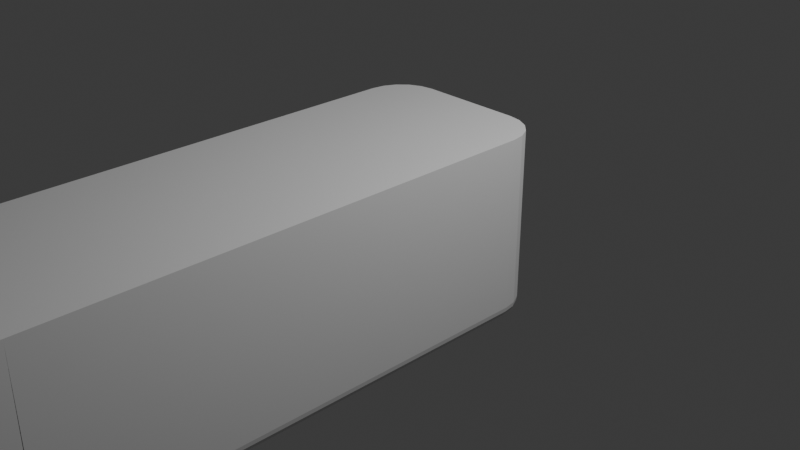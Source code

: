 # Source: Lock_Part_Man.blend  (saved by Blender 4.4.30; exported with 4.5.12 LTS)
import bpy
from mathutils import Matrix  # noqa: F401  (used for matrix-valued properties, if any)

bpy.ops.wm.read_factory_settings(use_empty=True)
scene = bpy.context.scene
scene.name = 'Scene'

# ---- collections
col_collection = bpy.data.collections.new('Collection'); scene.collection.children.link(col_collection)

# ---- materials (node trees are filled in below, after node groups)
mat_material = bpy.data.materials.new('Material')
mat_material.alpha_threshold = 0.0
mat_material.roughness = 0.5
mat_material.line_color = (0.0, 0.0, 0.0, 1.0)

# ---- material node trees
mat_material.use_nodes = True; mat_material.node_tree.nodes.clear()
_N = mat_material.node_tree.nodes; _L = mat_material.node_tree.links
n0 = _N.new('ShaderNodeOutputMaterial'); n0.name = 'Material Output'; n0.location = (300, 300)
n1 = _N.new('ShaderNodeBsdfPrincipled'); n1.name = 'Principled BSDF'; n1.location = (10, 300)
n1.inputs[3].default_value = 1.45
_L.new(n1.outputs[0], n0.inputs[0])
n0.is_active_output = True

# ---- world
world_world = bpy.data.worlds.new('World'); scene.world = world_world
world_world.use_nodes = True; world_world.node_tree.nodes.clear()
_N = world_world.node_tree.nodes; _L = world_world.node_tree.links
n0 = _N.new('ShaderNodeOutputWorld'); n0.name = 'World Output'; n0.location = (300, 300)
n1 = _N.new('ShaderNodeBackground'); n1.name = 'Background'; n1.location = (10, 300)
n1.inputs[0].default_value = (0.05088, 0.05088, 0.05088, 1.0)
_L.new(n1.outputs[0], n0.inputs[0])
n0.is_active_output = True
world_world.color = (0.05088, 0.05088, 0.05088)
world_world.sun_shadow_jitter_overblur = 0.0

# ---- cameras
cam_camera = bpy.data.cameras.new('Camera')
cam_camera.clip_end = 100.0
cam_camera.ortho_scale = 7.314

# ---- lights
light_light = bpy.data.lights.new('Light', 'POINT')
light_light.energy = 1000.0
light_light.shadow_soft_size = 0.1

# ---- meshes
me_cube = bpy.data.meshes.new('Cube')
me_cube.from_pydata([(1.0, -4.55, 1.0), (-1.0, -4.549, 1.0), (-1.0, -4.544, -0.6675), (1.0, -4.545, -0.6675), (1.0, 0.5568, 1.0), (0.5568, 1.0, 1.0), (0.9783, 0.6937, 1.0), (0.9153, 0.8173, 1.0), (0.8173, 0.9153, 1.0), (0.6937, 0.9783, 1.0), (-0.5568, 1.0, 1.0), (-1.0, 0.5568, 1.0), (-0.6937, 0.9783, 1.0), (-0.8173, 0.9153, 1.0), (-0.9153, 0.8173, 1.0), (-0.9783, 0.6937, 1.0), (0.8389, -4.554, -1.0), (1.0, -4.554, -0.8389), (1.0, -4.554, -0.8389), (0.8887, -4.554, -0.9921), (0.9336, -4.554, -0.9692), (0.9692, -4.554, -0.9336), (0.9921, -4.554, -0.8887), (-1.0, -4.554, -0.8389), (-0.8389, -4.554, -1.0), (-1.0, -4.554, -0.8389), (-0.9921, -4.554, -0.8887), (-0.9692, -4.554, -0.9336), (-0.9336, -4.554, -0.9692), (-0.8887, -4.554, -0.9921), (0.5441, 0.8389, -1.0), (0.5568, 1.0, -0.8389), (0.548, 0.8887, -0.9921), (0.5515, 0.9336, -0.9692), (0.5543, 0.9692, -0.9336), (0.5561, 0.9921, -0.8887), (0.8389, 0.5441, -1.0), (1.0, 0.5568, -0.8389), (0.8887, 0.548, -0.9921), (0.9336, 0.5515, -0.9692), (0.9692, 0.5543, -0.9336), (0.9921, 0.5561, -0.8887), (0.6433, 0.8232, -1.0), (0.6937, 0.9783, -0.8389), (0.6589, 0.8711, -0.9921), (0.673, 0.9144, -0.9692), (0.6841, 0.9487, -0.9336), (0.6913, 0.9707, -0.8887), (0.7214, 0.7834, -1.0), (0.8173, 0.9153, -0.8389), (0.7511, 0.8242, -0.9921), (0.7778, 0.861, -0.9692), (0.799, 0.8902, -0.9336), (0.8126, 0.9089, -0.8887), (0.7834, 0.7214, -1.0), (0.9153, 0.8173, -0.8389), (0.8242, 0.7511, -0.9921), (0.861, 0.7778, -0.9692), (0.8902, 0.799, -0.9336), (0.9089, 0.8126, -0.8887), (0.8232, 0.6433, -1.0), (0.9783, 0.6937, -0.8389), (0.8711, 0.6589, -0.9921), (0.9144, 0.673, -0.9692), (0.9487, 0.6841, -0.9336), (0.9707, 0.6913, -0.8887), (-0.8389, 0.5441, -1.0), (-1.0, 0.5568, -0.8389), (-0.8887, 0.548, -0.9921), (-0.9336, 0.5515, -0.9692), (-0.9692, 0.5543, -0.9336), (-0.9921, 0.5561, -0.8887), (-0.5441, 0.8389, -1.0), (-0.5568, 1.0, -0.8389), (-0.548, 0.8887, -0.9921), (-0.5515, 0.9336, -0.9692), (-0.5543, 0.9692, -0.9336), (-0.5561, 0.9921, -0.8887), (-0.8232, 0.6433, -1.0), (-0.9783, 0.6937, -0.8389), (-0.8711, 0.6589, -0.9921), (-0.9144, 0.673, -0.9692), (-0.9487, 0.6841, -0.9336), (-0.9707, 0.6913, -0.8887), (-0.7834, 0.7214, -1.0), (-0.9153, 0.8173, -0.8389), (-0.8242, 0.7511, -0.9921), (-0.861, 0.7778, -0.9692), (-0.8902, 0.799, -0.9336), (-0.9089, 0.8126, -0.8887), (-0.7214, 0.7834, -1.0), (-0.8173, 0.9153, -0.8389), (-0.7511, 0.8242, -0.9921), (-0.7778, 0.861, -0.9692), (-0.799, 0.8902, -0.9336), (-0.8126, 0.9089, -0.8887), (-0.6433, 0.8232, -1.0), (-0.6937, 0.9783, -0.8389), (-0.6589, 0.8711, -0.9921), (-0.673, 0.9144, -0.9692), (-0.6841, 0.9487, -0.9336), (-0.6913, 0.9707, -0.8887), (1.0, -5.091, -0.6675), (-1.0, -5.091, -0.6675), (-1.0, -6.211, 1.0), (-0.4356, -6.775, 1.0), (-0.9931, -6.299, 1.0), (-0.9724, -6.385, 1.0), (-0.9385, -6.467, 1.0), (-0.8922, -6.543, 1.0), (-0.8347, -6.61, 1.0), (-0.7673, -6.668, 1.0), (-0.6918, -6.714, 1.0), (-0.61, -6.748, 1.0), (-0.5239, -6.769, 1.0), (0.4356, -6.775, 1.0), (1.0, -6.211, 1.0), (0.5239, -6.769, 1.0), (0.61, -6.748, 1.0), (0.6918, -6.714, 1.0), (0.7673, -6.668, 1.0), (0.8347, -6.61, 1.0), (0.8922, -6.543, 1.0), (0.9385, -6.467, 1.0), (0.9724, -6.385, 1.0), (0.9931, -6.299, 1.0), (-0.4356, -6.775, -0.6675), (-1.0, -6.211, -0.6675), (-1.0, -6.211, -0.6675), (-0.5239, -6.769, -0.6675), (-0.61, -6.748, -0.6675), (-0.6918, -6.714, -0.6675), (-0.7673, -6.668, -0.6675), (-0.8347, -6.61, -0.6675), (-0.8922, -6.543, -0.6675), (-0.9385, -6.467, -0.6675), (-0.9724, -6.385, -0.6675), (-0.9931, -6.299, -0.6675), (1.0, -6.211, -0.6675), (0.4356, -6.775, -0.6675), (1.0, -6.211, -0.6675), (0.9931, -6.299, -0.6675), (0.9724, -6.385, -0.6675), (0.9385, -6.467, -0.6675), (0.8922, -6.543, -0.6675), (0.8347, -6.61, -0.6675), (0.7673, -6.668, -0.6675), (0.6918, -6.714, -0.6675), (0.61, -6.748, -0.6675), (0.5239, -6.769, -0.6675)], [], [(23, 1, 11, 67), (9, 43, 31, 5), (4, 6, 7, 8, 9, 5, 10, 12, 13, 14, 15, 11, 1, 0), (66, 78, 84, 90, 96, 72, 30, 42, 48, 54, 60, 36, 16, 24), (3, 0, 116, 138), (127, 104, 1, 2), (3, 102, 140, 139, 126, 128, 103, 2), (0, 1, 104, 106, 107, 108, 109, 110, 111, 112, 113, 114, 105, 115, 117, 118, 119, 120, 121, 122, 123, 124, 125, 116), (8, 49, 43, 9), (15, 79, 67, 11), (6, 61, 55, 7), (7, 55, 49, 8), (73, 10, 5, 31), (14, 85, 79, 15), (12, 97, 91, 13), (13, 91, 85, 14), (10, 73, 97, 12), (4, 37, 61, 6), (22, 17, 18), (23, 26, 25), (36, 60, 62, 38), (38, 62, 63, 39), (39, 63, 64, 40), (40, 64, 65, 41), (41, 65, 61, 37), (60, 54, 56, 62), (62, 56, 57, 63), (63, 57, 58, 64), (64, 58, 59, 65), (65, 59, 55, 61), (54, 48, 50, 56), (56, 50, 51, 57), (57, 51, 52, 58), (58, 52, 53, 59), (59, 53, 49, 55), (48, 42, 44, 50), (50, 44, 45, 51), (51, 45, 46, 52), (52, 46, 47, 53), (53, 47, 43, 49), (42, 30, 32, 44), (44, 32, 33, 45), (45, 33, 34, 46), (46, 34, 35, 47), (47, 35, 31, 43), (72, 96, 98, 74), (74, 98, 99, 75), (75, 99, 100, 76), (76, 100, 101, 77), (77, 101, 97, 73), (96, 90, 92, 98), (98, 92, 93, 99), (99, 93, 94, 100), (100, 94, 95, 101), (101, 95, 91, 97), (90, 84, 86, 92), (92, 86, 87, 93), (93, 87, 88, 94), (94, 88, 89, 95), (95, 89, 85, 91), (84, 78, 80, 86), (86, 80, 81, 87), (87, 81, 82, 88), (88, 82, 83, 89), (89, 83, 79, 85), (78, 66, 68, 80), (80, 68, 69, 81), (81, 69, 70, 82), (82, 70, 71, 83), (83, 71, 67, 79), (30, 72, 74, 32), (32, 74, 75, 33), (33, 75, 76, 34), (34, 76, 77, 35), (35, 77, 73, 31), (16, 36, 38, 19), (19, 38, 39, 20), (20, 39, 40, 21), (21, 40, 41, 22), (22, 41, 37, 17), (23, 67, 71, 26), (26, 71, 70, 27), (27, 70, 69, 28), (28, 69, 68, 29), (29, 68, 66, 24), (37, 4, 0, 17), (19, 20, 21, 22, 18, 0, 17, 25, 26, 27, 28, 29, 24, 16), (23, 1, 0, 18), (126, 129, 128), (129, 130, 128), (130, 131, 128), (131, 132, 128), (132, 133, 128), (133, 134, 128), (134, 135, 128), (135, 136, 128), (136, 137, 128), (137, 127, 128), (138, 141, 140), (141, 142, 140), (142, 143, 140), (143, 144, 140), (144, 145, 140), (145, 146, 140), (146, 147, 140), (147, 148, 140), (148, 149, 140), (149, 139, 140), (104, 127, 137, 106), (106, 137, 136, 107), (107, 136, 135, 108), (108, 135, 134, 109), (109, 134, 133, 110), (110, 133, 132, 111), (111, 132, 131, 112), (112, 131, 130, 113), (113, 130, 129, 114), (114, 129, 126, 105), (115, 139, 149, 117), (117, 149, 148, 118), (118, 148, 147, 119), (119, 147, 146, 120), (120, 146, 145, 121), (121, 145, 144, 122), (122, 144, 143, 123), (123, 143, 142, 124), (124, 142, 141, 125), (125, 141, 138, 116), (126, 139, 115, 105)])
_uv = me_cube.uv_layers.new(name='UVMap')
_uv.uv.foreach_set('vector', [0.3951, 0.0, 0.625, 0.0, 0.625, 0.2315, 0.3951, 0.2315, 0.625, 0.4617, 0.3951, 0.4617, 0.3951, 0.4446, 0.625, 0.4446, 0.625, 0.5185, 0.6277, 0.5128, 0.6356, 0.5076, 0.6478, 0.5035, 0.6633, 0.5009, 0.6804, 0.5, 0.8196, 0.5, 0.8367, 0.5009, 0.8522, 0.5035, 0.8644, 0.5076, 0.8723, 0.5128, 0.875, 0.5185, 0.875, 0.75, 0.625, 0.75, 0.1451, 0.519, 0.1471, 0.5149, 0.1521, 0.5116, 0.1598, 0.509, 0.1696, 0.5074, 0.182, 0.5067, 0.318, 0.5067, 0.3304, 0.5074, 0.3402, 0.509, 0.3479, 0.5116, 0.3529, 0.5149, 0.3549, 0.519, 0.3549, 0.75, 0.1451, 0.75, 0.375, 0.75, 0.625, 0.75, 0.625, 0.75, 0.375, 0.75, 0.125, 0.75, 0.875, 0.75, 0.875, 0.75, 0.125, 0.75, 0.0, 0.0, 0.0, 0.0, 0.2493, 0.4987, 0.3044, 0.75, 0.1956, 0.75, 0.08311, 0.4987, 0.0, 0.0, 0.0, 0.0, 0.625, 0.75, 0.875, 0.75, 0.875, 0.75, 0.8747, 0.75, 0.8738, 0.75, 0.8724, 0.75, 0.8705, 0.75, 0.8681, 0.75, 0.8459, 0.75, 0.8365, 0.75, 0.8263, 0.75, 0.8155, 0.75, 0.8044, 0.75, 0.6956, 0.75, 0.6845, 0.75, 0.6737, 0.75, 0.6635, 0.75, 0.6541, 0.75, 0.6319, 0.75, 0.6295, 0.75, 0.6276, 0.75, 0.6262, 0.75, 0.6253, 0.75, 0.625, 0.75, 0.625, 0.4772, 0.3951, 0.4772, 0.3951, 0.4617, 0.625, 0.4617, 0.625, 0.2372, 0.3951, 0.2372, 0.3951, 0.2315, 0.625, 0.2315, 0.625, 0.5128, 0.3951, 0.5128, 0.3951, 0.5076, 0.625, 0.5076, 0.625, 0.5076, 0.3951, 0.5076, 0.3951, 0.4772, 0.625, 0.4772, 0.3951, 0.3054, 0.625, 0.3054, 0.625, 0.4446, 0.3951, 0.4446, 0.625, 0.2424, 0.3951, 0.2424, 0.3951, 0.2372, 0.625, 0.2372, 0.625, 0.2883, 0.3951, 0.2883, 0.3951, 0.2728, 0.625, 0.2728, 0.625, 0.2728, 0.3951, 0.2728, 0.3951, 0.2424, 0.625, 0.2424, 0.625, 0.3054, 0.3951, 0.3054, 0.3951, 0.2883, 0.625, 0.2883, 0.625, 0.5185, 0.3951, 0.5185, 0.3951, 0.5128, 0.625, 0.5128, 0.374, 0.75, 0.375, 0.75, 0.375, 0.75, 0.125, 0.75, 0.126, 0.75, 0.125, 0.75, 0.3549, 0.519, 0.3529, 0.5149, 0.3589, 0.5142, 0.3611, 0.5189, 0.3611, 0.5189, 0.3589, 0.5142, 0.3643, 0.5137, 0.3667, 0.5187, 0.3667, 0.5187, 0.3643, 0.5137, 0.3833, 0.513, 0.3833, 0.5185, 0.3833, 0.5185, 0.3833, 0.513, 0.3889, 0.5128, 0.3889, 0.5185, 0.3889, 0.5185, 0.3889, 0.5128, 0.3951, 0.5128, 0.3951, 0.5185, 0.3529, 0.5149, 0.3479, 0.5116, 0.353, 0.5104, 0.3589, 0.5142, 0.3589, 0.5142, 0.353, 0.5104, 0.3576, 0.5093, 0.3643, 0.5137, 0.3643, 0.5137, 0.3576, 0.5093, 0.3647, 0.5078, 0.372, 0.5126, 0.375, 0.5126, 0.375, 0.5078, 0.3889, 0.5077, 0.3889, 0.5127, 0.3889, 0.5127, 0.3889, 0.5077, 0.3951, 0.5076, 0.3951, 0.5128, 0.3479, 0.5116, 0.3402, 0.509, 0.3439, 0.5073, 0.353, 0.5104, 0.353, 0.5104, 0.3439, 0.5073, 0.3472, 0.5058, 0.3576, 0.5093, 0.3576, 0.5093, 0.3472, 0.5058, 0.3526, 0.5037, 0.364, 0.5075, 0.375, 0.5066, 0.375, 0.4782, 0.3889, 0.4774, 0.3889, 0.5074, 0.3889, 0.5074, 0.3889, 0.4774, 0.3951, 0.4772, 0.3951, 0.5076, 0.3402, 0.509, 0.3304, 0.5074, 0.3324, 0.5054, 0.3439, 0.5073, 0.3439, 0.5073, 0.3324, 0.5054, 0.3341, 0.5036, 0.3472, 0.5058, 0.3472, 0.5058, 0.3341, 0.5036, 0.3373, 0.501, 0.3516, 0.5034, 0.375, 0.4766, 0.375, 0.4623, 0.3889, 0.4619, 0.3889, 0.477, 0.3889, 0.477, 0.3889, 0.4619, 0.3951, 0.4617, 0.3951, 0.4772, 0.3304, 0.5074, 0.318, 0.5067, 0.3185, 0.5046, 0.3324, 0.5054, 0.3324, 0.5054, 0.3185, 0.5046, 0.3189, 0.5028, 0.3341, 0.5036, 0.3341, 0.5036, 0.3189, 0.5028, 0.3199, 0.5, 0.3361, 0.5009, 0.375, 0.4611, 0.375, 0.4449, 0.3889, 0.4447, 0.3889, 0.4616, 0.3889, 0.4616, 0.3889, 0.4447, 0.3951, 0.4446, 0.3951, 0.4617, 0.182, 0.5067, 0.1696, 0.5074, 0.1676, 0.5054, 0.1815, 0.5046, 0.1815, 0.5046, 0.1676, 0.5054, 0.1659, 0.5036, 0.1811, 0.5028, 0.1811, 0.5028, 0.1659, 0.5036, 0.1639, 0.5009, 0.1801, 0.5, 0.375, 0.3051, 0.375, 0.2889, 0.3889, 0.2884, 0.3889, 0.3053, 0.3889, 0.3053, 0.3889, 0.2884, 0.3951, 0.2883, 0.3951, 0.3054, 0.1696, 0.5074, 0.1598, 0.509, 0.1561, 0.5073, 0.1676, 0.5054, 0.1676, 0.5054, 0.1561, 0.5073, 0.1528, 0.5058, 0.1659, 0.5036, 0.1659, 0.5036, 0.1528, 0.5058, 0.1484, 0.5034, 0.1627, 0.501, 0.375, 0.2877, 0.375, 0.2734, 0.3889, 0.273, 0.3889, 0.2881, 0.3889, 0.2881, 0.3889, 0.273, 0.3951, 0.2728, 0.3951, 0.2883, 0.1598, 0.509, 0.1521, 0.5116, 0.147, 0.5104, 0.1561, 0.5073, 0.1561, 0.5073, 0.147, 0.5104, 0.1424, 0.5093, 0.1528, 0.5058, 0.1528, 0.5058, 0.1424, 0.5093, 0.136, 0.5075, 0.1474, 0.5037, 0.375, 0.2718, 0.375, 0.2434, 0.3889, 0.2426, 0.3889, 0.2726, 0.3889, 0.2726, 0.3889, 0.2426, 0.3951, 0.2424, 0.3951, 0.2728, 0.1521, 0.5116, 0.1471, 0.5149, 0.1411, 0.5142, 0.147, 0.5104, 0.147, 0.5104, 0.1411, 0.5142, 0.1357, 0.5137, 0.1424, 0.5093, 0.1424, 0.5093, 0.1357, 0.5137, 0.128, 0.5126, 0.1353, 0.5078, 0.375, 0.2422, 0.375, 0.2374, 0.3889, 0.2373, 0.3889, 0.2423, 0.3889, 0.2423, 0.3889, 0.2373, 0.3951, 0.2372, 0.3951, 0.2424, 0.1471, 0.5149, 0.1451, 0.519, 0.1389, 0.5189, 0.1411, 0.5142, 0.1411, 0.5142, 0.1389, 0.5189, 0.1333, 0.5187, 0.1357, 0.5137, 0.1357, 0.5137, 0.1333, 0.5187, 0.125, 0.5184, 0.1276, 0.513, 0.375, 0.237, 0.375, 0.2316, 0.3889, 0.2315, 0.3889, 0.2372, 0.3889, 0.2372, 0.3889, 0.2315, 0.3951, 0.2315, 0.3951, 0.2372, 0.318, 0.5067, 0.182, 0.5067, 0.1815, 0.5046, 0.3185, 0.5046, 0.3185, 0.5046, 0.1815, 0.5046, 0.1811, 0.5028, 0.3189, 0.5028, 0.3189, 0.5028, 0.1811, 0.5028, 0.1807, 0.5, 0.3193, 0.5, 0.375, 0.4443, 0.375, 0.3057, 0.3889, 0.3055, 0.3889, 0.4445, 0.3889, 0.4445, 0.3889, 0.3055, 0.3951, 0.3054, 0.3951, 0.4446, 0.3549, 0.75, 0.3549, 0.519, 0.3611, 0.5189, 0.3611, 0.75, 0.3611, 0.75, 0.3611, 0.5189, 0.3667, 0.5187, 0.3667, 0.75, 0.3667, 0.75, 0.3667, 0.5187, 0.3833, 0.5185, 0.3833, 0.75, 0.3833, 0.75, 0.3833, 0.5185, 0.3889, 0.5185, 0.3889, 0.75, 0.3889, 0.75, 0.3889, 0.5185, 0.3951, 0.5185, 0.3951, 0.75, 0.3951, 0.0, 0.3951, 0.2315, 0.3889, 0.2315, 0.3889, 0.0, 0.3889, 0.0, 0.3889, 0.2315, 0.375, 0.2314, 0.375, 0.0, 0.125, 0.75, 0.125, 0.5186, 0.1333, 0.5187, 0.1333, 0.75, 0.1333, 0.75, 0.1333, 0.5187, 0.1389, 0.5189, 0.1389, 0.75, 0.1389, 0.75, 0.1389, 0.5189, 0.1451, 0.519, 0.1451, 0.75, 0.3951, 0.5185, 0.625, 0.5185, 0.625, 0.75, 0.3951, 0.75, 0.3611, 0.75, 0.3667, 0.75, 0.3833, 0.75, 0.3889, 0.75, 0.375, 0.75, 0.625, 0.75, 0.3951, 0.75, 0.125, 0.75, 0.126, 0.75, 0.375, 0.0, 0.1333, 0.75, 0.1389, 0.75, 0.1451, 0.75, 0.3549, 0.75, 0.3951, 0.0, 0.625, 0.0, 0.625, 0.75, 0.375, 0.75, 0.1956, 0.75, 0.1836, 0.747, 0.08311, 0.4987, 0.1836, 0.747, 0.1704, 0.738, 0.08311, 0.4987, 0.1704, 0.738, 0.1563, 0.7233, 0.08311, 0.4987, 0.1563, 0.7233, 0.1422, 0.703, 0.08311, 0.4987, 0.1422, 0.703, 0.1457, 0.75, 0.08311, 0.4987, 0.1457, 0.75, 0.1077, 0.6464, 0.08311, 0.4987, 0.1077, 0.6464, 0.1021, 0.6128, 0.08311, 0.4987, 0.1021, 0.6128, 0.09606, 0.5763, 0.08311, 0.4987, 0.09606, 0.5763, 0.08966, 0.538, 0.08311, 0.4987, 0.08966, 0.538, 0.08311, 0.4987, 0.08311, 0.4987, 0.375, 0.75, 0.3741, 0.75, 0.375, 0.75, 0.3741, 0.75, 0.3715, 0.75, 0.375, 0.75, 0.3715, 0.75, 0.3673, 0.75, 0.375, 0.75, 0.3673, 0.75, 0.3615, 0.75, 0.375, 0.75, 0.3615, 0.75, 0.3543, 0.75, 0.375, 0.75, 0.3543, 0.75, 0.3459, 0.75, 0.375, 0.75, 0.3459, 0.75, 0.3365, 0.75, 0.375, 0.75, 0.3365, 0.75, 0.3263, 0.75, 0.375, 0.75, 0.3263, 0.75, 0.3155, 0.75, 0.375, 0.75, 0.3155, 0.75, 0.3044, 0.75, 0.375, 0.75, 0.875, 0.75, 0.125, 0.75, 0.125, 0.75, 0.8747, 0.75, 0.8747, 0.75, 0.125, 0.75, 0.125, 0.75, 0.8738, 0.75, 0.8738, 0.75, 0.125, 0.75, 0.125, 0.75, 0.8724, 0.75, 0.8724, 0.75, 0.125, 0.75, 0.125, 0.75, 0.8705, 0.75, 0.8705, 0.75, 0.125, 0.75, 0.125, 0.75, 0.8681, 0.75, 0.8681, 0.75, 0.125, 0.75, 0.1541, 0.75, 0.8459, 0.75, 0.8459, 0.75, 0.1541, 0.75, 0.1635, 0.75, 0.8365, 0.75, 0.8365, 0.75, 0.1635, 0.75, 0.1737, 0.75, 0.8263, 0.75, 0.8263, 0.75, 0.1737, 0.75, 0.1845, 0.75, 0.8155, 0.75, 0.8155, 0.75, 0.1845, 0.75, 0.1956, 0.75, 0.8044, 0.75, 0.6956, 0.75, 0.3044, 0.75, 0.3155, 0.75, 0.6845, 0.75, 0.6845, 0.75, 0.3155, 0.75, 0.3263, 0.75, 0.6737, 0.75, 0.6737, 0.75, 0.3263, 0.75, 0.3365, 0.75, 0.6635, 0.75, 0.6635, 0.75, 0.3365, 0.75, 0.3459, 0.75, 0.6541, 0.75, 0.6541, 0.75, 0.3459, 0.75, 0.375, 0.75, 0.6319, 0.75, 0.6319, 0.75, 0.375, 0.75, 0.375, 0.75, 0.6295, 0.75, 0.6295, 0.75, 0.375, 0.75, 0.375, 0.75, 0.6276, 0.75, 0.6276, 0.75, 0.375, 0.75, 0.375, 0.75, 0.6262, 0.75, 0.6262, 0.75, 0.375, 0.75, 0.375, 0.75, 0.6253, 0.75, 0.6253, 0.75, 0.375, 0.75, 0.375, 0.75, 0.625, 0.75, 0.1956, 0.75, 0.3044, 0.75, 0.6956, 0.75, 0.8044, 0.75])
me_cube.materials.append(mat_material)
me_cube.use_mirror_vertex_groups = False
me_cube.update()

# ---- objects
ob_cube = bpy.data.objects.new('Cube', me_cube)
ob_light = bpy.data.objects.new('Light', light_light)
ob_camera = bpy.data.objects.new('Camera', cam_camera)

# ---- transforms, parenting, visibility, modifiers, constraints
ob_cube.location = (0.0, 0.0, 0.0)
ob_cube.lock_rotations_4d = False
ob_cube.empty_display_type = 'ARROWS'
ob_cube.lineart.crease_threshold = 0.0
ob_light.location = (4.076, 1.005, 5.904)
ob_light.rotation_euler = (0.6503, 0.05522, 1.866)
ob_light.lock_rotations_4d = False
ob_light.empty_display_type = 'ARROWS'
ob_light.color = (0.0, 0.0, 0.0, 0.0)
ob_light.lineart.crease_threshold = 0.0
ob_camera.location = (7.359, -6.926, 4.958)
ob_camera.rotation_euler = (1.109, 0.0, 0.8149)
ob_camera.lock_rotations_4d = False
ob_camera.empty_display_type = 'ARROWS'
ob_camera.color = (0.0, 0.0, 0.0, 0.0)
ob_camera.display_type = 'WIRE'
ob_camera.lineart.crease_threshold = 0.0

# ---- collection membership
col_collection.objects.link(ob_cube)
col_collection.objects.link(ob_light)
col_collection.objects.link(ob_camera)

# ---- scene / render settings (as saved in the file)
scene.camera = ob_camera
scene.frame_start = 1; scene.frame_end = 250; scene.frame_set(1)
scene.render.engine = 'BLENDER_EEVEE_NEXT'
bpy.context.view_layer.update()
